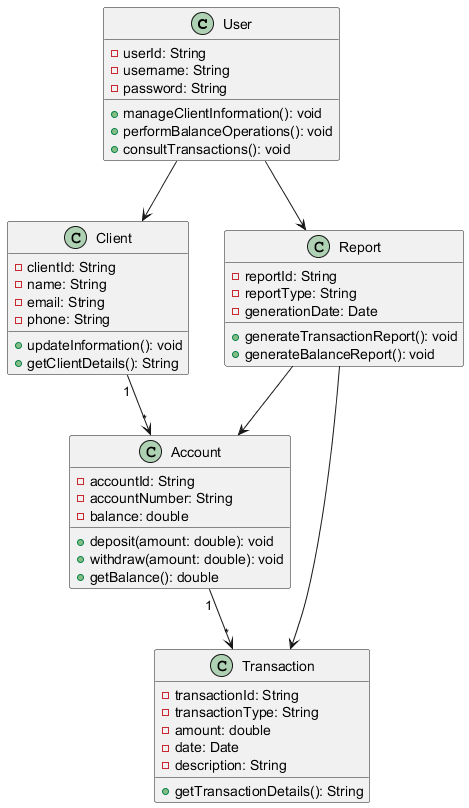

The diagram above was rendered by PlantUML. Its source (embedded in the PNG):
@startuml
class User {
    - userId: String
    - username: String
    - password: String
    + manageClientInformation(): void
    + performBalanceOperations(): void
    + consultTransactions(): void
}

class Client {
    - clientId: String
    - name: String
    - email: String
    - phone: String
    + updateInformation(): void
    + getClientDetails(): String
}

class Account {
    - accountId: String
    - accountNumber: String
    - balance: double
    + deposit(amount: double): void
    + withdraw(amount: double): void
    + getBalance(): double
}

class Transaction {
    - transactionId: String
    - transactionType: String
    - amount: double
    - date: Date
    - description: String
    + getTransactionDetails(): String
}

class Report {
    - reportId: String
    - reportType: String
    - generationDate: Date
    + generateTransactionReport(): void
    + generateBalanceReport(): void
}

User --> Client
Client "1" --> "*" Account
Account "1" --> "*" Transaction
User --> Report
Report --> Transaction
Report --> Account
@enduml